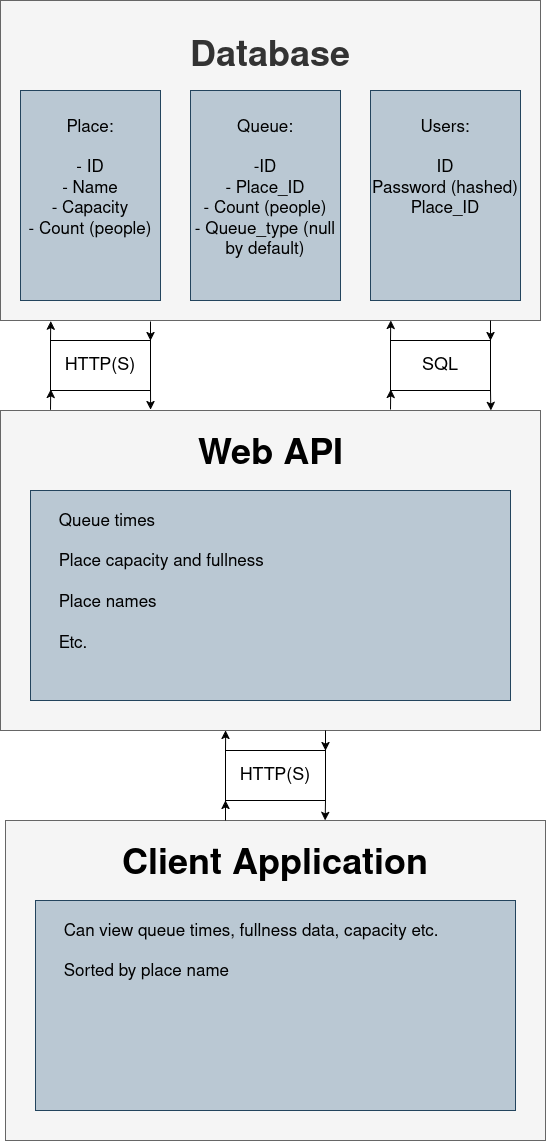

The diagram above was exported from draw.io. Its source (the exported page's mxGraphModel, read from the mxfile embedded in the PNG):
<mxGraphModel dx="1426" dy="733" grid="1" gridSize="10" guides="1" tooltips="1" connect="1" arrows="1" fold="1" page="1" pageScale="1" pageWidth="850" pageHeight="1100" math="0" shadow="0">
  <root>
    <mxCell id="0" />
    <mxCell id="1" parent="0" />
    <mxCell id="bQOyRmqdcrvDDf4PCnsE-6" parent="1" style="rounded=0;whiteSpace=wrap;html=1;verticalAlign=top;fillColor=#f5f5f5;fontColor=#333333;strokeColor=#666666;" value="&lt;div&gt;&lt;b&gt;&lt;br&gt;&lt;/b&gt;&lt;/div&gt;&lt;div&gt;&lt;b&gt;&lt;br&gt;&lt;/b&gt;&lt;/div&gt;&lt;div&gt;&lt;b&gt;&lt;font style=&quot;font-size: 36px;&quot;&gt;Database&lt;/font&gt;&lt;/b&gt;&lt;/div&gt;" vertex="1">
      <mxGeometry height="320" width="540" x="150" y="40" as="geometry" />
    </mxCell>
    <mxCell id="bQOyRmqdcrvDDf4PCnsE-7" parent="1" style="rounded=0;whiteSpace=wrap;html=1;verticalAlign=top;fillColor=#bac8d3;strokeColor=#23445d;" value="&lt;div&gt;&lt;font style=&quot;font-size: 17px;&quot;&gt;&lt;br&gt;&lt;/font&gt;&lt;/div&gt;&lt;div&gt;&lt;font style=&quot;font-size: 17px;&quot;&gt;Place:&lt;/font&gt;&lt;/div&gt;&lt;div&gt;&lt;font style=&quot;font-size: 17px;&quot;&gt;&lt;br&gt;&lt;/font&gt;&lt;/div&gt;&lt;div&gt;&lt;font style=&quot;font-size: 17px;&quot;&gt;- ID&lt;/font&gt;&lt;/div&gt;&lt;div&gt;&lt;font style=&quot;font-size: 17px;&quot;&gt;- Name&lt;/font&gt;&lt;/div&gt;&lt;div&gt;&lt;font style=&quot;font-size: 17px;&quot;&gt;- Capacity&lt;/font&gt;&lt;/div&gt;&lt;div&gt;&lt;font style=&quot;font-size: 17px;&quot;&gt;- Count (people)&lt;/font&gt;&lt;/div&gt;" vertex="1">
      <mxGeometry height="210" width="140" x="170" y="130" as="geometry" />
    </mxCell>
    <mxCell id="bQOyRmqdcrvDDf4PCnsE-8" parent="1" style="rounded=0;whiteSpace=wrap;html=1;verticalAlign=top;fillColor=#bac8d3;strokeColor=#23445d;" value="&lt;div&gt;&lt;font style=&quot;font-size: 17px;&quot;&gt;&lt;br&gt;&lt;/font&gt;&lt;/div&gt;&lt;div&gt;&lt;font style=&quot;font-size: 17px;&quot;&gt;Queue:&lt;/font&gt;&lt;/div&gt;&lt;div&gt;&lt;font style=&quot;font-size: 17px;&quot;&gt;&lt;br&gt;&lt;/font&gt;&lt;/div&gt;&lt;div&gt;&lt;font style=&quot;font-size: 17px;&quot;&gt;-ID&lt;/font&gt;&lt;/div&gt;&lt;div&gt;&lt;font style=&quot;font-size: 17px;&quot;&gt;- Place_ID&lt;/font&gt;&lt;/div&gt;&lt;div&gt;&lt;font style=&quot;font-size: 17px;&quot;&gt;- Count (people)&lt;/font&gt;&lt;/div&gt;&lt;div&gt;&lt;font style=&quot;font-size: 17px;&quot;&gt;- Queue_type (null by default)&lt;/font&gt;&lt;/div&gt;" vertex="1">
      <mxGeometry height="210" width="150" x="340" y="130" as="geometry" />
    </mxCell>
    <mxCell id="bQOyRmqdcrvDDf4PCnsE-9" parent="1" style="rounded=0;whiteSpace=wrap;html=1;verticalAlign=top;fillColor=#bac8d3;strokeColor=#23445d;" value="&lt;div&gt;&lt;font style=&quot;font-size: 17px;&quot;&gt;&lt;br&gt;&lt;/font&gt;&lt;/div&gt;&lt;div&gt;&lt;font style=&quot;font-size: 17px;&quot;&gt;Users:&lt;/font&gt;&lt;/div&gt;&lt;div&gt;&lt;font style=&quot;font-size: 17px;&quot;&gt;&lt;br&gt;&lt;/font&gt;&lt;/div&gt;&lt;div&gt;&lt;font style=&quot;font-size: 17px;&quot;&gt;ID&lt;/font&gt;&lt;/div&gt;&lt;div&gt;&lt;font style=&quot;font-size: 17px;&quot;&gt;Password (hashed)&lt;/font&gt;&lt;/div&gt;&lt;div&gt;&lt;font style=&quot;font-size: 17px;&quot;&gt;Place_ID&lt;/font&gt;&lt;/div&gt;" vertex="1">
      <mxGeometry height="210" width="150" x="520" y="130" as="geometry" />
    </mxCell>
    <mxCell id="bQOyRmqdcrvDDf4PCnsE-10" parent="1" style="rounded=0;whiteSpace=wrap;html=1;verticalAlign=top;fillColor=#f5f5f5;fontColor=#333333;strokeColor=#666666;" value="" vertex="1">
      <mxGeometry height="320" width="540" x="150" y="450" as="geometry" />
    </mxCell>
    <mxCell id="bQOyRmqdcrvDDf4PCnsE-24" edge="1" parent="1" source="bQOyRmqdcrvDDf4PCnsE-14" style="edgeStyle=orthogonalEdgeStyle;rounded=0;orthogonalLoop=1;jettySize=auto;html=1;exitX=0;exitY=0;exitDx=0;exitDy=0;">
      <mxGeometry relative="1" as="geometry">
        <mxPoint x="540.2222222222222" y="360.0000000000001" as="targetPoint" />
      </mxGeometry>
    </mxCell>
    <mxCell id="bQOyRmqdcrvDDf4PCnsE-14" parent="1" style="rounded=0;whiteSpace=wrap;html=1;" value="&lt;font style=&quot;font-size: 18px;&quot;&gt;SQL&lt;/font&gt;" vertex="1">
      <mxGeometry height="50" width="100" x="540" y="380" as="geometry" />
    </mxCell>
    <mxCell id="bQOyRmqdcrvDDf4PCnsE-15" parent="1" style="rounded=0;whiteSpace=wrap;html=1;" value="&lt;font style=&quot;font-size: 18px;&quot;&gt;HTTP(S)&lt;/font&gt;" vertex="1">
      <mxGeometry height="50" width="100" x="200" y="380" as="geometry" />
    </mxCell>
    <mxCell id="bQOyRmqdcrvDDf4PCnsE-17" edge="1" parent="1" source="bQOyRmqdcrvDDf4PCnsE-15" style="edgeStyle=orthogonalEdgeStyle;rounded=0;orthogonalLoop=1;jettySize=auto;html=1;exitX=1;exitY=1;exitDx=0;exitDy=0;entryX=0.278;entryY=-0.003;entryDx=0;entryDy=0;entryPerimeter=0;" target="bQOyRmqdcrvDDf4PCnsE-10">
      <mxGeometry relative="1" as="geometry" />
    </mxCell>
    <mxCell id="bQOyRmqdcrvDDf4PCnsE-22" edge="1" parent="1" style="edgeStyle=orthogonalEdgeStyle;rounded=0;orthogonalLoop=1;jettySize=auto;html=1;exitX=0;exitY=0;exitDx=0;exitDy=0;entryX=0.093;entryY=0.999;entryDx=0;entryDy=0;entryPerimeter=0;">
      <mxGeometry relative="1" as="geometry">
        <mxPoint x="200" y="381" as="sourcePoint" />
        <mxPoint x="200.21999999999997" y="360.68" as="targetPoint" />
      </mxGeometry>
    </mxCell>
    <mxCell id="bQOyRmqdcrvDDf4PCnsE-26" edge="1" parent="1" source="bQOyRmqdcrvDDf4PCnsE-14" style="edgeStyle=orthogonalEdgeStyle;rounded=0;orthogonalLoop=1;jettySize=auto;html=1;exitX=1;exitY=1;exitDx=0;exitDy=0;entryX=0.908;entryY=0;entryDx=0;entryDy=0;entryPerimeter=0;" target="bQOyRmqdcrvDDf4PCnsE-10">
      <mxGeometry relative="1" as="geometry" />
    </mxCell>
    <mxCell id="bQOyRmqdcrvDDf4PCnsE-27" edge="1" parent="1" style="edgeStyle=orthogonalEdgeStyle;rounded=0;orthogonalLoop=1;jettySize=auto;html=1;exitX=1;exitY=1;exitDx=0;exitDy=0;entryX=0.908;entryY=0;entryDx=0;entryDy=0;entryPerimeter=0;">
      <mxGeometry relative="1" as="geometry">
        <mxPoint x="640" y="360" as="sourcePoint" />
        <mxPoint x="640" y="380" as="targetPoint" />
      </mxGeometry>
    </mxCell>
    <mxCell id="bQOyRmqdcrvDDf4PCnsE-28" edge="1" parent="1" style="edgeStyle=orthogonalEdgeStyle;rounded=0;orthogonalLoop=1;jettySize=auto;html=1;exitX=0;exitY=0;exitDx=0;exitDy=0;entryX=0.093;entryY=0.999;entryDx=0;entryDy=0;entryPerimeter=0;">
      <mxGeometry relative="1" as="geometry">
        <mxPoint x="200" y="449.32" as="sourcePoint" />
        <mxPoint x="200.21999999999997" y="429" as="targetPoint" />
      </mxGeometry>
    </mxCell>
    <mxCell id="bQOyRmqdcrvDDf4PCnsE-29" edge="1" parent="1" style="edgeStyle=orthogonalEdgeStyle;rounded=0;orthogonalLoop=1;jettySize=auto;html=1;exitX=0;exitY=0;exitDx=0;exitDy=0;">
      <mxGeometry relative="1" as="geometry">
        <mxPoint x="540" y="448.9999999999999" as="sourcePoint" />
        <mxPoint x="540.2222222222222" y="429" as="targetPoint" />
      </mxGeometry>
    </mxCell>
    <mxCell id="bQOyRmqdcrvDDf4PCnsE-30" edge="1" parent="1" style="edgeStyle=orthogonalEdgeStyle;rounded=0;orthogonalLoop=1;jettySize=auto;html=1;exitX=1;exitY=1;exitDx=0;exitDy=0;entryX=0.278;entryY=-0.003;entryDx=0;entryDy=0;entryPerimeter=0;">
      <mxGeometry relative="1" as="geometry">
        <mxPoint x="300" y="361" as="sourcePoint" />
        <mxPoint x="300" y="380" as="targetPoint" />
      </mxGeometry>
    </mxCell>
    <mxCell id="bQOyRmqdcrvDDf4PCnsE-32" parent="1" style="text;html=1;whiteSpace=wrap;strokeColor=none;fillColor=none;align=center;verticalAlign=middle;rounded=0;" value="&lt;b&gt;&lt;font style=&quot;font-size: 36px;&quot;&gt;Web API&lt;/font&gt;&lt;/b&gt;" vertex="1">
      <mxGeometry height="50" width="225" x="307.5" y="470" as="geometry" />
    </mxCell>
    <mxCell id="bQOyRmqdcrvDDf4PCnsE-33" parent="1" style="rounded=0;whiteSpace=wrap;html=1;verticalAlign=top;fillColor=#bac8d3;strokeColor=#23445d;align=left;" value="&lt;div&gt;&lt;br&gt;&lt;/div&gt;&lt;div&gt;&lt;font style=&quot;font-size: 17px;&quot;&gt;&lt;span style=&quot;white-space: pre;&quot;&gt;&#09;&lt;/span&gt;Queue times&lt;/font&gt;&lt;/div&gt;&lt;div&gt;&lt;font style=&quot;font-size: 17px;&quot;&gt;&lt;br&gt;&lt;/font&gt;&lt;/div&gt;&lt;div&gt;&lt;font style=&quot;font-size: 17px;&quot;&gt;&lt;span style=&quot;white-space: pre;&quot;&gt;&#09;&lt;/span&gt;Place capacity and fullness&lt;/font&gt;&lt;/div&gt;&lt;div&gt;&lt;font style=&quot;font-size: 17px;&quot;&gt;&lt;br&gt;&lt;/font&gt;&lt;/div&gt;&lt;div&gt;&lt;font style=&quot;font-size: 17px;&quot;&gt;&lt;span style=&quot;white-space: pre;&quot;&gt;&#09;&lt;/span&gt;Place names&lt;/font&gt;&lt;/div&gt;&lt;div&gt;&lt;font style=&quot;font-size: 17px;&quot;&gt;&lt;br&gt;&lt;/font&gt;&lt;/div&gt;&lt;div&gt;&lt;font style=&quot;font-size: 17px;&quot;&gt;&lt;span style=&quot;white-space: pre;&quot;&gt;&#09;&lt;/span&gt;Etc.&lt;/font&gt;&lt;/div&gt;" vertex="1">
      <mxGeometry height="210" width="480" x="180" y="530" as="geometry" />
    </mxCell>
    <mxCell id="bQOyRmqdcrvDDf4PCnsE-42" parent="1" style="rounded=0;whiteSpace=wrap;html=1;" value="&lt;font style=&quot;font-size: 18px;&quot;&gt;HTTP(S)&lt;/font&gt;" vertex="1">
      <mxGeometry height="50" width="100" x="375" y="790" as="geometry" />
    </mxCell>
    <mxCell id="bQOyRmqdcrvDDf4PCnsE-46" parent="1" style="rounded=0;whiteSpace=wrap;html=1;verticalAlign=top;fillColor=#f5f5f5;fontColor=#333333;strokeColor=#666666;" value="" vertex="1">
      <mxGeometry height="320" width="540" x="155" y="860" as="geometry" />
    </mxCell>
    <mxCell id="bQOyRmqdcrvDDf4PCnsE-47" parent="1" style="text;html=1;whiteSpace=wrap;strokeColor=none;fillColor=none;align=center;verticalAlign=middle;rounded=0;" value="&lt;b&gt;&lt;font style=&quot;font-size: 36px;&quot;&gt;Client Application&lt;/font&gt;&lt;/b&gt;" vertex="1">
      <mxGeometry height="50" width="327.5" x="261" y="880" as="geometry" />
    </mxCell>
    <mxCell id="bQOyRmqdcrvDDf4PCnsE-48" parent="1" style="rounded=0;whiteSpace=wrap;html=1;verticalAlign=top;fillColor=#bac8d3;strokeColor=#23445d;align=left;" value="&lt;div&gt;&lt;br&gt;&lt;/div&gt;&lt;div&gt;&lt;font style=&quot;font-size: 17px;&quot;&gt;&lt;span style=&quot;white-space: pre;&quot;&gt;&#09;&lt;/span&gt;Can view queue times, fullness data, capacity etc.&lt;/font&gt;&lt;/div&gt;&lt;div&gt;&lt;font style=&quot;font-size: 17px;&quot;&gt;&lt;br&gt;&lt;/font&gt;&lt;/div&gt;&lt;div&gt;&lt;font style=&quot;font-size: 17px;&quot;&gt;&lt;span style=&quot;white-space: pre;&quot;&gt;&#09;&lt;/span&gt;Sorted by place name&lt;/font&gt;&lt;/div&gt;" vertex="1">
      <mxGeometry height="210" width="480" x="185" y="940" as="geometry" />
    </mxCell>
    <mxCell id="bQOyRmqdcrvDDf4PCnsE-51" edge="1" parent="1" source="bQOyRmqdcrvDDf4PCnsE-42" style="edgeStyle=orthogonalEdgeStyle;rounded=0;orthogonalLoop=1;jettySize=auto;html=1;exitX=0;exitY=0;exitDx=0;exitDy=0;entryX=0.417;entryY=1;entryDx=0;entryDy=0;entryPerimeter=0;" target="bQOyRmqdcrvDDf4PCnsE-10">
      <mxGeometry relative="1" as="geometry" />
    </mxCell>
    <mxCell id="bQOyRmqdcrvDDf4PCnsE-52" edge="1" parent="1" style="edgeStyle=orthogonalEdgeStyle;rounded=0;orthogonalLoop=1;jettySize=auto;html=1;exitX=0;exitY=0;exitDx=0;exitDy=0;entryX=0.417;entryY=1;entryDx=0;entryDy=0;entryPerimeter=0;">
      <mxGeometry relative="1" as="geometry">
        <mxPoint x="375" y="860" as="sourcePoint" />
        <mxPoint x="375" y="840" as="targetPoint" />
      </mxGeometry>
    </mxCell>
    <mxCell id="bQOyRmqdcrvDDf4PCnsE-53" edge="1" parent="1" source="bQOyRmqdcrvDDf4PCnsE-42" style="edgeStyle=orthogonalEdgeStyle;rounded=0;orthogonalLoop=1;jettySize=auto;html=1;exitX=1;exitY=1;exitDx=0;exitDy=0;entryX=0.592;entryY=0;entryDx=0;entryDy=0;entryPerimeter=0;" target="bQOyRmqdcrvDDf4PCnsE-46">
      <mxGeometry relative="1" as="geometry" />
    </mxCell>
    <mxCell id="bQOyRmqdcrvDDf4PCnsE-54" edge="1" parent="1" style="edgeStyle=orthogonalEdgeStyle;rounded=0;orthogonalLoop=1;jettySize=auto;html=1;exitX=1;exitY=1;exitDx=0;exitDy=0;entryX=0.592;entryY=0;entryDx=0;entryDy=0;entryPerimeter=0;">
      <mxGeometry relative="1" as="geometry">
        <mxPoint x="475" y="770" as="sourcePoint" />
        <mxPoint x="475" y="790" as="targetPoint" />
      </mxGeometry>
    </mxCell>
  </root>
</mxGraphModel>